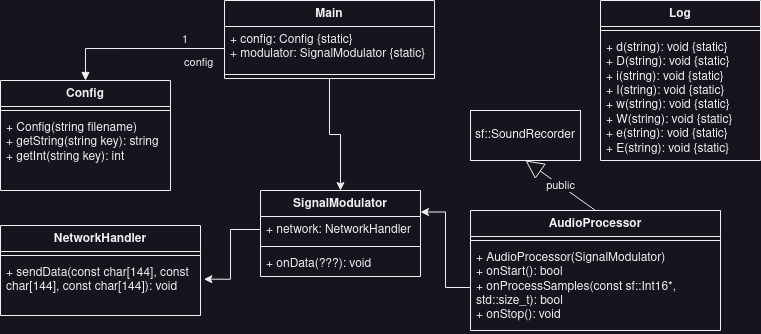

The diagram above was exported from draw.io. Its source (the exported page's mxGraphModel, read from the mxfile embedded in the PNG):
<mxGraphModel dx="849" dy="541" grid="1" gridSize="10" guides="1" tooltips="1" connect="1" arrows="1" fold="1" page="1" pageScale="1" pageWidth="827" pageHeight="1169" math="0" shadow="0">
  <root>
    <mxCell id="WIyWlLk6GJQsqaUBKTNV-0" />
    <mxCell id="WIyWlLk6GJQsqaUBKTNV-1" parent="WIyWlLk6GJQsqaUBKTNV-0" />
    <mxCell id="5lJTIZq11nkqoro9QZve-4" value="Config" style="swimlane;fontStyle=1;align=center;verticalAlign=top;childLayout=stackLayout;horizontal=1;startSize=26;horizontalStack=0;resizeParent=1;resizeParentMax=0;resizeLast=0;collapsible=1;marginBottom=0;whiteSpace=wrap;html=1;" vertex="1" parent="WIyWlLk6GJQsqaUBKTNV-1">
      <mxGeometry x="40" y="170" width="170" height="110" as="geometry" />
    </mxCell>
    <mxCell id="5lJTIZq11nkqoro9QZve-6" value="" style="line;strokeWidth=1;fillColor=none;align=left;verticalAlign=middle;spacingTop=-1;spacingLeft=3;spacingRight=3;rotatable=0;labelPosition=right;points=[];portConstraint=eastwest;strokeColor=inherit;" vertex="1" parent="5lJTIZq11nkqoro9QZve-4">
      <mxGeometry y="26" width="170" height="8" as="geometry" />
    </mxCell>
    <mxCell id="5lJTIZq11nkqoro9QZve-7" value="&lt;div&gt;+ Config(string filename)&lt;/div&gt;&lt;div&gt;+ getString(string key): string&lt;/div&gt;&lt;div&gt;+ getInt(string key): int&lt;/div&gt;" style="text;strokeColor=none;fillColor=none;align=left;verticalAlign=top;spacingLeft=4;spacingRight=4;overflow=hidden;rotatable=0;points=[[0,0.5],[1,0.5]];portConstraint=eastwest;whiteSpace=wrap;html=1;" vertex="1" parent="5lJTIZq11nkqoro9QZve-4">
      <mxGeometry y="34" width="170" height="76" as="geometry" />
    </mxCell>
    <mxCell id="5lJTIZq11nkqoro9QZve-36" style="edgeStyle=orthogonalEdgeStyle;rounded=0;orthogonalLoop=1;jettySize=auto;html=1;exitX=0.5;exitY=1;exitDx=0;exitDy=0;entryX=0.5;entryY=0;entryDx=0;entryDy=0;" edge="1" parent="WIyWlLk6GJQsqaUBKTNV-1" source="5lJTIZq11nkqoro9QZve-8" target="5lJTIZq11nkqoro9QZve-25">
      <mxGeometry relative="1" as="geometry" />
    </mxCell>
    <mxCell id="5lJTIZq11nkqoro9QZve-8" value="Main" style="swimlane;fontStyle=1;align=center;verticalAlign=top;childLayout=stackLayout;horizontal=1;startSize=26;horizontalStack=0;resizeParent=1;resizeParentMax=0;resizeLast=0;collapsible=1;marginBottom=0;whiteSpace=wrap;html=1;" vertex="1" parent="WIyWlLk6GJQsqaUBKTNV-1">
      <mxGeometry x="264" y="90" width="210" height="78" as="geometry" />
    </mxCell>
    <mxCell id="5lJTIZq11nkqoro9QZve-9" value="&lt;div&gt;+ config: Config {static}&lt;/div&gt;&lt;div&gt;+ modulator: SignalModulator {static}&lt;br&gt;&lt;/div&gt;" style="text;strokeColor=none;fillColor=none;align=left;verticalAlign=top;spacingLeft=4;spacingRight=4;overflow=hidden;rotatable=0;points=[[0,0.5],[1,0.5]];portConstraint=eastwest;whiteSpace=wrap;html=1;" vertex="1" parent="5lJTIZq11nkqoro9QZve-8">
      <mxGeometry y="26" width="210" height="44" as="geometry" />
    </mxCell>
    <mxCell id="5lJTIZq11nkqoro9QZve-10" value="" style="line;strokeWidth=1;fillColor=none;align=left;verticalAlign=middle;spacingTop=-1;spacingLeft=3;spacingRight=3;rotatable=0;labelPosition=right;points=[];portConstraint=eastwest;strokeColor=inherit;" vertex="1" parent="5lJTIZq11nkqoro9QZve-8">
      <mxGeometry y="70" width="210" height="8" as="geometry" />
    </mxCell>
    <mxCell id="5lJTIZq11nkqoro9QZve-12" value="&lt;div&gt;config&lt;/div&gt;" style="endArrow=block;endFill=1;html=1;edgeStyle=orthogonalEdgeStyle;align=left;verticalAlign=top;rounded=0;exitX=0;exitY=0.5;exitDx=0;exitDy=0;entryX=0.5;entryY=0;entryDx=0;entryDy=0;" edge="1" parent="WIyWlLk6GJQsqaUBKTNV-1" source="5lJTIZq11nkqoro9QZve-9" target="5lJTIZq11nkqoro9QZve-4">
      <mxGeometry x="-0.5111" y="1" relative="1" as="geometry">
        <mxPoint x="270" y="350" as="sourcePoint" />
        <mxPoint x="430" y="350" as="targetPoint" />
        <mxPoint as="offset" />
      </mxGeometry>
    </mxCell>
    <mxCell id="5lJTIZq11nkqoro9QZve-13" value="1" style="edgeLabel;resizable=0;html=1;align=left;verticalAlign=bottom;" connectable="0" vertex="1" parent="5lJTIZq11nkqoro9QZve-12">
      <mxGeometry x="-1" relative="1" as="geometry">
        <mxPoint x="-44" as="offset" />
      </mxGeometry>
    </mxCell>
    <mxCell id="5lJTIZq11nkqoro9QZve-15" value="Log" style="swimlane;fontStyle=1;align=center;verticalAlign=top;childLayout=stackLayout;horizontal=1;startSize=26;horizontalStack=0;resizeParent=1;resizeParentMax=0;resizeLast=0;collapsible=1;marginBottom=0;whiteSpace=wrap;html=1;" vertex="1" parent="WIyWlLk6GJQsqaUBKTNV-1">
      <mxGeometry x="640" y="90" width="160" height="160" as="geometry" />
    </mxCell>
    <mxCell id="5lJTIZq11nkqoro9QZve-17" value="" style="line;strokeWidth=1;fillColor=none;align=left;verticalAlign=middle;spacingTop=-1;spacingLeft=3;spacingRight=3;rotatable=0;labelPosition=right;points=[];portConstraint=eastwest;strokeColor=inherit;" vertex="1" parent="5lJTIZq11nkqoro9QZve-15">
      <mxGeometry y="26" width="160" height="8" as="geometry" />
    </mxCell>
    <mxCell id="5lJTIZq11nkqoro9QZve-18" value="&lt;div&gt;+ d(string): void {static}&lt;/div&gt;&lt;div&gt;+ D(string): void {static}&lt;/div&gt;&lt;div&gt;+ i(string): void {static}&lt;/div&gt;&lt;div&gt;+ I(string): void {static}&lt;/div&gt;&lt;div&gt;+ w(string): void {static}&lt;/div&gt;&lt;div&gt;+ W(string): void {static}&lt;/div&gt;&lt;div&gt;+ e(string): void {static}&lt;/div&gt;&lt;div&gt;+ E(string): void {static}&lt;br&gt;&lt;/div&gt;" style="text;strokeColor=none;fillColor=none;align=left;verticalAlign=top;spacingLeft=4;spacingRight=4;overflow=hidden;rotatable=0;points=[[0,0.5],[1,0.5]];portConstraint=eastwest;whiteSpace=wrap;html=1;" vertex="1" parent="5lJTIZq11nkqoro9QZve-15">
      <mxGeometry y="34" width="160" height="126" as="geometry" />
    </mxCell>
    <mxCell id="5lJTIZq11nkqoro9QZve-19" value="AudioProcessor" style="swimlane;fontStyle=1;align=center;verticalAlign=top;childLayout=stackLayout;horizontal=1;startSize=26;horizontalStack=0;resizeParent=1;resizeParentMax=0;resizeLast=0;collapsible=1;marginBottom=0;whiteSpace=wrap;html=1;" vertex="1" parent="WIyWlLk6GJQsqaUBKTNV-1">
      <mxGeometry x="510" y="300" width="250" height="120" as="geometry" />
    </mxCell>
    <mxCell id="5lJTIZq11nkqoro9QZve-21" value="" style="line;strokeWidth=1;fillColor=none;align=left;verticalAlign=middle;spacingTop=-1;spacingLeft=3;spacingRight=3;rotatable=0;labelPosition=right;points=[];portConstraint=eastwest;strokeColor=inherit;" vertex="1" parent="5lJTIZq11nkqoro9QZve-19">
      <mxGeometry y="26" width="250" height="8" as="geometry" />
    </mxCell>
    <mxCell id="5lJTIZq11nkqoro9QZve-22" value="&lt;div&gt;+ AudioProcessor(SignalModulator)&lt;br&gt;&lt;/div&gt;&lt;div&gt;+ onStart(): bool&lt;/div&gt;&lt;div&gt;+ onProcessSamples(const sf::Int16*, std::size_t): bool&lt;/div&gt;&lt;div&gt;+ onStop(): void&lt;br&gt;&lt;/div&gt;" style="text;strokeColor=none;fillColor=none;align=left;verticalAlign=top;spacingLeft=4;spacingRight=4;overflow=hidden;rotatable=0;points=[[0,0.5],[1,0.5]];portConstraint=eastwest;whiteSpace=wrap;html=1;" vertex="1" parent="5lJTIZq11nkqoro9QZve-19">
      <mxGeometry y="34" width="250" height="86" as="geometry" />
    </mxCell>
    <mxCell id="5lJTIZq11nkqoro9QZve-23" value="sf::SoundRecorder" style="html=1;whiteSpace=wrap;" vertex="1" parent="WIyWlLk6GJQsqaUBKTNV-1">
      <mxGeometry x="510" y="200" width="110" height="50" as="geometry" />
    </mxCell>
    <mxCell id="5lJTIZq11nkqoro9QZve-24" value="public" style="endArrow=block;endSize=16;endFill=0;html=1;rounded=0;entryX=0.5;entryY=1;entryDx=0;entryDy=0;exitX=0.5;exitY=0;exitDx=0;exitDy=0;" edge="1" parent="WIyWlLk6GJQsqaUBKTNV-1" source="5lJTIZq11nkqoro9QZve-19" target="5lJTIZq11nkqoro9QZve-23">
      <mxGeometry width="160" relative="1" as="geometry">
        <mxPoint x="330" y="260" as="sourcePoint" />
        <mxPoint x="490" y="260" as="targetPoint" />
      </mxGeometry>
    </mxCell>
    <mxCell id="5lJTIZq11nkqoro9QZve-25" value="SignalModulator" style="swimlane;fontStyle=1;align=center;verticalAlign=top;childLayout=stackLayout;horizontal=1;startSize=26;horizontalStack=0;resizeParent=1;resizeParentMax=0;resizeLast=0;collapsible=1;marginBottom=0;whiteSpace=wrap;html=1;" vertex="1" parent="WIyWlLk6GJQsqaUBKTNV-1">
      <mxGeometry x="300" y="280" width="160" height="86" as="geometry" />
    </mxCell>
    <mxCell id="5lJTIZq11nkqoro9QZve-26" value="+ network: NetworkHandler" style="text;strokeColor=none;fillColor=none;align=left;verticalAlign=top;spacingLeft=4;spacingRight=4;overflow=hidden;rotatable=0;points=[[0,0.5],[1,0.5]];portConstraint=eastwest;whiteSpace=wrap;html=1;" vertex="1" parent="5lJTIZq11nkqoro9QZve-25">
      <mxGeometry y="26" width="160" height="26" as="geometry" />
    </mxCell>
    <mxCell id="5lJTIZq11nkqoro9QZve-27" value="" style="line;strokeWidth=1;fillColor=none;align=left;verticalAlign=middle;spacingTop=-1;spacingLeft=3;spacingRight=3;rotatable=0;labelPosition=right;points=[];portConstraint=eastwest;strokeColor=inherit;" vertex="1" parent="5lJTIZq11nkqoro9QZve-25">
      <mxGeometry y="52" width="160" height="8" as="geometry" />
    </mxCell>
    <mxCell id="5lJTIZq11nkqoro9QZve-28" value="+ onData(???): void" style="text;strokeColor=none;fillColor=none;align=left;verticalAlign=top;spacingLeft=4;spacingRight=4;overflow=hidden;rotatable=0;points=[[0,0.5],[1,0.5]];portConstraint=eastwest;whiteSpace=wrap;html=1;" vertex="1" parent="5lJTIZq11nkqoro9QZve-25">
      <mxGeometry y="60" width="160" height="26" as="geometry" />
    </mxCell>
    <mxCell id="5lJTIZq11nkqoro9QZve-29" value="NetworkHandler" style="swimlane;fontStyle=1;align=center;verticalAlign=top;childLayout=stackLayout;horizontal=1;startSize=26;horizontalStack=0;resizeParent=1;resizeParentMax=0;resizeLast=0;collapsible=1;marginBottom=0;whiteSpace=wrap;html=1;" vertex="1" parent="WIyWlLk6GJQsqaUBKTNV-1">
      <mxGeometry x="40" y="315" width="200" height="90" as="geometry" />
    </mxCell>
    <mxCell id="5lJTIZq11nkqoro9QZve-31" value="" style="line;strokeWidth=1;fillColor=none;align=left;verticalAlign=middle;spacingTop=-1;spacingLeft=3;spacingRight=3;rotatable=0;labelPosition=right;points=[];portConstraint=eastwest;strokeColor=inherit;" vertex="1" parent="5lJTIZq11nkqoro9QZve-29">
      <mxGeometry y="26" width="200" height="8" as="geometry" />
    </mxCell>
    <mxCell id="5lJTIZq11nkqoro9QZve-32" value="+ sendData(const char[144], const char[144], const char[144]): void" style="text;strokeColor=none;fillColor=none;align=left;verticalAlign=top;spacingLeft=4;spacingRight=4;overflow=hidden;rotatable=0;points=[[0,0.5],[1,0.5]];portConstraint=eastwest;whiteSpace=wrap;html=1;" vertex="1" parent="5lJTIZq11nkqoro9QZve-29">
      <mxGeometry y="34" width="200" height="56" as="geometry" />
    </mxCell>
    <mxCell id="5lJTIZq11nkqoro9QZve-33" style="edgeStyle=orthogonalEdgeStyle;rounded=0;orthogonalLoop=1;jettySize=auto;html=1;exitX=0;exitY=0.5;exitDx=0;exitDy=0;entryX=1.017;entryY=0.351;entryDx=0;entryDy=0;entryPerimeter=0;" edge="1" parent="WIyWlLk6GJQsqaUBKTNV-1" source="5lJTIZq11nkqoro9QZve-26" target="5lJTIZq11nkqoro9QZve-32">
      <mxGeometry relative="1" as="geometry">
        <mxPoint x="250" y="370" as="targetPoint" />
      </mxGeometry>
    </mxCell>
    <mxCell id="5lJTIZq11nkqoro9QZve-35" style="edgeStyle=orthogonalEdgeStyle;rounded=0;orthogonalLoop=1;jettySize=auto;html=1;entryX=1;entryY=0.25;entryDx=0;entryDy=0;" edge="1" parent="WIyWlLk6GJQsqaUBKTNV-1" source="5lJTIZq11nkqoro9QZve-22" target="5lJTIZq11nkqoro9QZve-25">
      <mxGeometry relative="1" as="geometry" />
    </mxCell>
  </root>
</mxGraphModel>